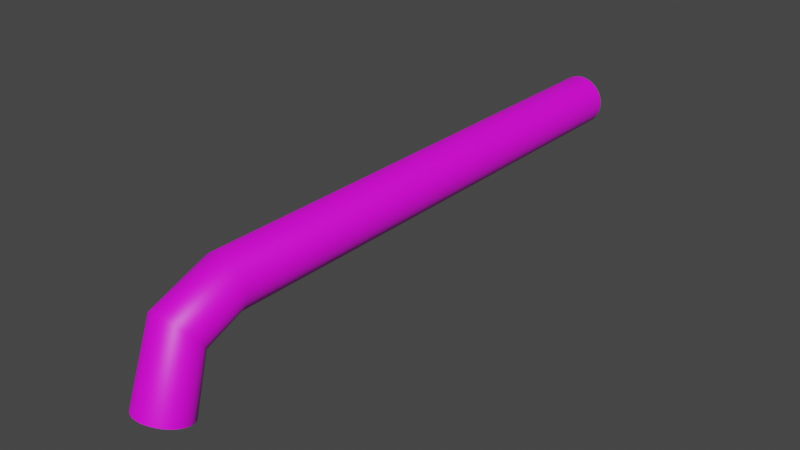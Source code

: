 # Source: battle_background.blend  (saved by Blender 3.4.6; exported with 4.5.12 LTS)
import bpy
from mathutils import Matrix  # noqa: F401  (used for matrix-valued properties, if any)

bpy.ops.wm.read_factory_settings(use_empty=True)
scene = bpy.context.scene
scene.name = 'Scene'

# ---- collections
col_collection = bpy.data.collections.new('Collection'); scene.collection.children.link(col_collection)

# ---- images (referenced by path relative to the original .blend; pixels are not part of the script)
import os
ASSET_DIR = os.environ.get("B2B_ASSET_DIR", "")  # directory of the original .blend (textures are referenced by path, not embedded)
HERE = os.path.dirname(os.path.abspath(__file__))  # packed textures are extracted next to this script under _unpacked/

def load_image(name, relpath, width, height, colorspace="sRGB"):
    """Load a texture the original file referenced (path relative to the .blend, or extracted next to this script)."""
    p = next((c for c in (os.path.join(HERE, relpath), os.path.join(ASSET_DIR, relpath)) if relpath and os.path.exists(c)), "")
    if p:
        img = bpy.data.images.load(p, check_existing=True)
        img.name = name
    else:  # same state as the original file: an image datablock whose file is absent (Cycles renders it pink)
        img = bpy.data.images.new(name, width, height)
        img.source = "FILE"
        img.filepath = "//" + (relpath or name)
    img.colorspace_settings.name = colorspace
    return img
img_battle_background_png = load_image('battle_background.png', 'battle_background.png', 1024, 1024, 'sRGB')

# ---- materials (node trees are filled in below, after node groups)
mat_material_001 = bpy.data.materials.new('Material.001')
mat_material_001.use_transparent_shadow = False

# ---- material node trees
mat_material_001.use_nodes = True; mat_material_001.node_tree.nodes.clear()
_N = mat_material_001.node_tree.nodes; _L = mat_material_001.node_tree.links
n0 = _N.new('ShaderNodeBsdfPrincipled'); n0.name = 'Principled BSDF'; n0.location = (10, 300)
n0.distribution = 'GGX'
n0.subsurface_method = 'RANDOM_WALK_SKIN'
n0.inputs[3].default_value = 1.45
n0.inputs[27].default_value = (0.0, 0.0, 0.0, 1.0)
n0.inputs[28].default_value = 1.0
n1 = _N.new('ShaderNodeOutputMaterial'); n1.name = 'Material Output'; n1.location = (300, 300)
n2 = _N.new('ShaderNodeTexImage'); n2.name = 'Image Texture'; n2.location = (-280, 280)
n2.image = img_battle_background_png
_L.new(n0.outputs[0], n1.inputs[0])
_L.new(n2.outputs[0], n0.inputs[0])
n1.is_active_output = True

# ---- world
world_world = bpy.data.worlds.new('World'); scene.world = world_world
world_world.use_nodes = True; world_world.node_tree.nodes.clear()
_N = world_world.node_tree.nodes; _L = world_world.node_tree.links
n0 = _N.new('ShaderNodeOutputWorld'); n0.name = 'World Output'; n0.location = (300, 300)
n1 = _N.new('ShaderNodeBackground'); n1.name = 'Background'; n1.location = (10, 300)
n1.inputs[0].default_value = (0.05088, 0.05088, 0.05088, 1.0)
_L.new(n1.outputs[0], n0.inputs[0])
n0.is_active_output = True
world_world.color = (0.05088, 0.05088, 0.05088)
world_world.use_sun_shadow = False
world_world.sun_shadow_jitter_overblur = 0.0

# ---- meshes
me_cylinder = bpy.data.meshes.new('Cylinder')
me_cylinder.from_pydata([(0.0, 1.0, 0.0), (0.0, 1.0, 20.0), (0.1951, 0.9808, 0.0), (0.1951, 0.9808, 20.0), (0.3827, 0.9239, 0.0), (0.3827, 0.9239, 20.0), (0.5556, 0.8315, 0.0), (0.5556, 0.8315, 20.0), (0.7071, 0.7071, 0.0), (0.7071, 0.7071, 20.0), (0.8315, 0.5556, 0.0), (0.8315, 0.5556, 20.0), (0.9239, 0.3827, 0.0), (0.9239, 0.3827, 20.0), (0.9808, 0.1951, 0.0), (0.9808, 0.1951, 20.0), (1.0, 0.0, 0.0), (1.0, 0.0, 20.0), (0.9808, -0.1951, 0.0), (0.9808, -0.1951, 20.0), (0.9239, -0.3827, 0.0), (0.9239, -0.3827, 20.0), (0.8315, -0.5556, 0.0), (0.8315, -0.5556, 20.0), (0.7071, -0.7071, 5.96e-08), (0.7071, -0.7071, 20.0), (0.5556, -0.8315, 5.96e-08), (0.5556, -0.8315, 20.0), (0.3827, -0.9239, 5.96e-08), (0.3827, -0.9239, 20.0), (0.1951, -0.9808, 5.96e-08), (0.1951, -0.9808, 20.0), (0.0, -1.0, 5.96e-08), (0.0, -1.0, 20.0), (-0.1951, -0.9808, 5.96e-08), (-0.1951, -0.9808, 20.0), (-0.3827, -0.9239, 5.96e-08), (-0.3827, -0.9239, 20.0), (-0.5556, -0.8315, 5.96e-08), (-0.5556, -0.8315, 20.0), (-0.7071, -0.7071, 5.96e-08), (-0.7071, -0.7071, 20.0), (-0.8315, -0.5556, 0.0), (-0.8315, -0.5556, 20.0), (-0.9239, -0.3827, 0.0), (-0.9239, -0.3827, 20.0), (-0.9808, -0.1951, 0.0), (-0.9808, -0.1951, 20.0), (-1.0, 0.0, 0.0), (-1.0, 0.0, 20.0), (-0.9808, 0.1951, 0.0), (-0.9808, 0.1951, 20.0), (-0.9239, 0.3827, 0.0), (-0.9239, 0.3827, 20.0), (-0.8315, 0.5556, 0.0), (-0.8315, 0.5556, 20.0), (-0.7071, 0.7071, 0.0), (-0.7071, 0.7071, 20.0), (-0.5556, 0.8315, 0.0), (-0.5556, 0.8315, 20.0), (-0.3827, 0.9239, 0.0), (-0.3827, 0.9239, 20.0), (-0.1951, 0.9808, 0.0), (-0.1951, 0.9808, 20.0), (-1.692e-16, 0.02636, 22.49), (0.1951, 0.01121, 22.48), (0.3827, -0.03364, 22.45), (0.5556, -0.1065, 22.39), (0.7071, -0.2045, 22.31), (0.8315, -0.3239, 22.22), (0.9239, -0.4602, 22.11), (0.9808, -0.608, 22.0), (1.0, -0.7618, 21.88), (0.9808, -0.9156, 21.76), (0.9239, -1.063, 21.64), (0.8315, -1.2, 21.54), (0.7071, -1.319, 21.44), (0.5556, -1.417, 21.37), (0.3827, -1.49, 21.31), (0.1951, -1.535, 21.28), (-1.692e-16, -1.55, 21.26), (-0.1951, -1.535, 21.28), (-0.3827, -1.49, 21.31), (-0.5556, -1.417, 21.37), (-0.7071, -1.319, 21.44), (-0.8315, -1.2, 21.54), (-0.9239, -1.063, 21.64), (-0.9808, -0.9156, 21.76), (-1.0, -0.7618, 21.88), (-0.9808, -0.608, 22.0), (-0.9239, -0.4602, 22.11), (-0.8315, -0.3239, 22.22), (-0.7071, -0.2045, 22.31), (-0.5556, -0.1065, 22.39), (-0.3827, -0.03364, 22.45), (-0.1951, 0.01121, 22.48), (-1.057e-15, -2.973, 23.64), (0.1951, -2.978, 23.63), (0.3827, -2.996, 23.57), (0.5556, -3.024, 23.48), (0.7071, -3.061, 23.37), (0.8315, -3.107, 23.22), (0.9239, -3.16, 23.06), (0.9808, -3.217, 22.88), (1.0, -3.276, 22.69), (0.9808, -3.335, 22.51), (0.9239, -3.392, 22.33), (0.8315, -3.444, 22.16), (0.7071, -3.49, 22.02), (0.5556, -3.528, 21.9), (0.3827, -3.556, 21.81), (0.1951, -3.573, 21.76), (-1.057e-15, -3.579, 21.74), (-0.1951, -3.573, 21.76), (-0.3827, -3.556, 21.81), (-0.5556, -3.528, 21.9), (-0.7071, -3.49, 22.02), (-0.8315, -3.444, 22.16), (-0.9239, -3.392, 22.33), (-0.9808, -3.335, 22.51), (-1.0, -3.276, 22.69), (-0.9808, -3.217, 22.88), (-0.9239, -3.16, 23.06), (-0.8315, -3.107, 23.22), (-0.7071, -3.061, 23.37), (-0.5556, -3.024, 23.48), (-0.3827, -2.996, 23.57), (-0.1951, -2.978, 23.63)], [], [(0, 2, 3, 1), (2, 4, 5, 3), (4, 6, 7, 5), (6, 8, 9, 7), (8, 10, 11, 9), (10, 12, 13, 11), (12, 14, 15, 13), (14, 16, 17, 15), (16, 18, 19, 17), (18, 20, 21, 19), (20, 22, 23, 21), (22, 24, 25, 23), (24, 26, 27, 25), (26, 28, 29, 27), (28, 30, 31, 29), (30, 32, 33, 31), (32, 34, 35, 33), (34, 36, 37, 35), (36, 38, 39, 37), (38, 40, 41, 39), (40, 42, 43, 41), (42, 44, 45, 43), (44, 46, 47, 45), (46, 48, 49, 47), (48, 50, 51, 49), (50, 52, 53, 51), (52, 54, 55, 53), (54, 56, 57, 55), (56, 58, 59, 57), (58, 60, 61, 59), (60, 62, 63, 61), (62, 0, 1, 63), (31, 33, 80, 79), (49, 51, 89, 88), (5, 7, 67, 66), (23, 25, 76, 75), (41, 43, 85, 84), (59, 61, 94, 93), (15, 17, 72, 71), (33, 35, 81, 80), (51, 53, 90, 89), (7, 9, 68, 67), (25, 27, 77, 76), (43, 45, 86, 85), (61, 63, 95, 94), (17, 19, 73, 72), (35, 37, 82, 81), (53, 55, 91, 90), (9, 11, 69, 68), (27, 29, 78, 77), (45, 47, 87, 86), (1, 3, 65, 64), (63, 1, 64, 95), (19, 21, 74, 73), (37, 39, 83, 82), (55, 57, 92, 91), (11, 13, 70, 69), (29, 31, 79, 78), (47, 49, 88, 87), (3, 5, 66, 65), (21, 23, 75, 74), (39, 41, 84, 83), (57, 59, 93, 92), (13, 15, 71, 70), (82, 83, 115, 114), (69, 70, 102, 101), (83, 84, 116, 115), (70, 71, 103, 102), (84, 85, 117, 116), (71, 72, 104, 103), (85, 86, 118, 117), (72, 73, 105, 104), (86, 87, 119, 118), (73, 74, 106, 105), (87, 88, 120, 119), (74, 75, 107, 106), (88, 89, 121, 120), (75, 76, 108, 107), (89, 90, 122, 121), (76, 77, 109, 108), (90, 91, 123, 122), (77, 78, 110, 109), (64, 65, 97, 96), (91, 92, 124, 123), (78, 79, 111, 110), (65, 66, 98, 97), (92, 93, 125, 124), (79, 80, 112, 111), (66, 67, 99, 98), (93, 94, 126, 125), (80, 81, 113, 112), (67, 68, 100, 99), (94, 95, 127, 126), (81, 82, 114, 113), (68, 69, 101, 100), (95, 64, 96, 127)])
me_cylinder.polygons.foreach_set('use_smooth', [True] * 96)
_uv = me_cylinder.uv_layers.new(name='UVMap')
_uv.uv.foreach_set('vector', [1.997, 0.001715, 1.903, 0.001715, 1.903, 1.498, 1.997, 1.498, 1.903, 0.001715, 1.809, 0.001715, 1.809, 1.498, 1.903, 1.498, 1.809, 0.001715, 1.716, 0.001715, 1.716, 1.498, 1.809, 1.498, 1.716, 0.001715, 1.622, 0.001715, 1.622, 1.498, 1.716, 1.498, 1.622, 0.001715, 1.529, 0.001715, 1.529, 1.498, 1.622, 1.498, 1.529, 0.001715, 1.435, 0.001715, 1.435, 1.498, 1.529, 1.498, 1.435, 0.001715, 1.342, 0.001715, 1.342, 1.498, 1.435, 1.498, 1.342, 0.001715, 1.248, 0.001715, 1.248, 1.498, 1.342, 1.498, 1.248, 0.001715, 1.155, 0.001715, 1.155, 1.498, 1.248, 1.498, 1.155, 0.001715, 1.061, 0.001715, 1.061, 1.498, 1.155, 1.498, 1.061, 0.001715, 0.9677, 0.001715, 0.9677, 1.498, 1.061, 1.498, 0.9677, 0.001715, 0.8741, 0.001715, 0.8741, 1.498, 0.9677, 1.498, 0.8741, 0.001715, 0.7806, 0.001715, 0.7806, 1.498, 0.8741, 1.498, 0.7806, 0.001715, 0.6871, 0.001715, 0.6871, 1.498, 0.7806, 1.498, 0.6871, 0.001715, 0.5935, 0.001715, 0.5935, 1.498, 0.6871, 1.498, 0.5935, 0.001715, 0.5, 0.001715, 0.5, 1.498, 0.5935, 1.498, 0.5, 0.001715, 0.4065, 0.001715, 0.4065, 1.498, 0.5, 1.498, 0.4065, 0.001715, 0.3129, 0.001715, 0.3129, 1.498, 0.4065, 1.498, 0.3129, 0.001715, 0.2194, 0.001715, 0.2194, 1.498, 0.3129, 1.498, 0.2194, 0.001715, 0.1259, 0.001715, 0.1259, 1.498, 0.2194, 1.498, 0.1259, 0.001715, 0.03232, 0.001715, 0.03232, 1.498, 0.1259, 1.498, 0.03232, 0.001715, -0.06121, 0.001715, -0.06121, 1.498, 0.03232, 1.498, -0.06121, 0.001715, -0.1547, 0.001715, -0.1547, 1.498, -0.06121, 1.498, -0.1547, 0.001715, -0.2483, 0.001715, -0.2483, 1.498, -0.1547, 1.498, -0.2483, 0.001715, -0.3418, 0.001715, -0.3418, 1.498, -0.2483, 1.498, -0.3418, 0.001715, -0.4354, 0.001715, -0.4354, 1.498, -0.3418, 1.498, -0.4354, 0.001715, -0.5289, 0.001715, -0.5289, 1.498, -0.4354, 1.498, -0.5289, 0.001715, -0.6224, 0.001715, -0.6224, 1.498, -0.5289, 1.498, -0.6224, 0.001715, -0.716, 0.001715, -0.716, 1.498, -0.6224, 1.498, -0.716, 0.001715, -0.8095, 0.001715, -0.8095, 1.498, -0.716, 1.498, -0.8095, 0.001715, -0.903, 0.001715, -0.903, 1.498, -0.8095, 1.498, -0.903, 0.001715, -0.9966, 0.001715, -0.9966, 1.498, -0.903, 1.498, 0.5935, 1.498, 0.5, 1.498, 0.5, 1.498, 0.5935, 1.498, -0.2483, 1.498, -0.3418, 1.498, -0.3418, 1.498, -0.2483, 1.498, 1.809, 1.498, 1.716, 1.498, 1.716, 1.498, 1.809, 1.498, 0.9677, 1.498, 0.8741, 1.498, 0.8741, 1.498, 0.9677, 1.498, 0.1259, 1.498, 0.03232, 1.498, 0.03232, 1.498, 0.1259, 1.498, -0.716, 1.498, -0.8095, 1.498, -0.8095, 1.498, -0.716, 1.498, 1.342, 1.498, 1.248, 1.498, 1.248, 1.498, 1.342, 1.498, 0.5, 1.498, 0.4065, 1.498, 0.4065, 1.498, 0.5, 1.498, -0.3418, 1.498, -0.4354, 1.498, -0.4354, 1.498, -0.3418, 1.498, 1.716, 1.498, 1.622, 1.498, 1.622, 1.498, 1.716, 1.498, 0.8741, 1.498, 0.7806, 1.498, 0.7806, 1.498, 0.8741, 1.498, 0.03232, 1.498, -0.06121, 1.498, -0.06121, 1.498, 0.03232, 1.498, -0.8095, 1.498, -0.903, 1.498, -0.903, 1.498, -0.8095, 1.498, 1.248, 1.498, 1.155, 1.498, 1.155, 1.498, 1.248, 1.498, 0.4065, 1.498, 0.3129, 1.498, 0.3129, 1.498, 0.4065, 1.498, -0.4354, 1.498, -0.5289, 1.498, -0.5289, 1.498, -0.4354, 1.498, 1.622, 1.498, 1.529, 1.498, 1.529, 1.498, 1.622, 1.498, 0.7806, 1.498, 0.6871, 1.498, 0.6871, 1.498, 0.7806, 1.498, -0.06121, 1.498, -0.1547, 1.498, -0.1547, 1.498, -0.06121, 1.498, 1.997, 1.498, 1.903, 1.498, 1.903, 1.498, 1.997, 1.498, -0.903, 1.498, -0.9966, 1.498, -0.9966, 1.498, -0.903, 1.498, 1.155, 1.498, 1.061, 1.498, 1.061, 1.498, 1.155, 1.498, 0.3129, 1.498, 0.2194, 1.498, 0.2194, 1.498, 0.3129, 1.498, -0.5289, 1.498, -0.6224, 1.498, -0.6224, 1.498, -0.5289, 1.498, 1.529, 1.498, 1.435, 1.498, 1.435, 1.498, 1.529, 1.498, 0.6871, 1.498, 0.5935, 1.498, 0.5935, 1.498, 0.6871, 1.498, -0.1547, 1.498, -0.2483, 1.498, -0.2483, 1.498, -0.1547, 1.498, 1.903, 1.498, 1.809, 1.498, 1.809, 1.498, 1.903, 1.498, 1.061, 1.498, 0.9677, 1.498, 0.9677, 1.498, 1.061, 1.498, 0.2194, 1.498, 0.1259, 1.498, 0.1259, 1.498, 0.2194, 1.498, -0.6224, 1.498, -0.716, 1.498, -0.716, 1.498, -0.6224, 1.498, 1.435, 1.498, 1.342, 1.498, 1.342, 1.498, 1.435, 1.498, 0.3129, 1.498, 0.2194, 1.498, 0.2194, 1.498, 0.3129, 1.498, 1.529, 1.498, 1.435, 1.498, 1.435, 1.498, 1.529, 1.498, 0.2194, 1.498, 0.1259, 1.498, 0.1259, 1.498, 0.2194, 1.498, 1.435, 1.498, 1.342, 1.498, 1.342, 1.498, 1.435, 1.498, 0.1259, 1.498, 0.03232, 1.498, 0.03232, 1.498, 0.1259, 1.498, 1.342, 1.498, 1.248, 1.498, 1.248, 1.498, 1.342, 1.498, 0.03232, 1.498, -0.06121, 1.498, -0.06121, 1.498, 0.03232, 1.498, 1.248, 1.498, 1.155, 1.498, 1.155, 1.498, 1.248, 1.498, -0.06121, 1.498, -0.1547, 1.498, -0.1547, 1.498, -0.06121, 1.498, 1.155, 1.498, 1.061, 1.498, 1.061, 1.498, 1.155, 1.498, -0.1547, 1.498, -0.2483, 1.498, -0.2483, 1.498, -0.1547, 1.498, 1.061, 1.498, 0.9677, 1.498, 0.9677, 1.498, 1.061, 1.498, -0.2483, 1.498, -0.3418, 1.498, -0.3418, 1.498, -0.2483, 1.498, 0.9677, 1.498, 0.8741, 1.498, 0.8741, 1.498, 0.9677, 1.498, -0.3418, 1.498, -0.4354, 1.498, -0.4354, 1.498, -0.3418, 1.498, 0.8741, 1.498, 0.7806, 1.498, 0.7806, 1.498, 0.8741, 1.498, -0.4354, 1.498, -0.5289, 1.498, -0.5289, 1.498, -0.4354, 1.498, 0.7806, 1.498, 0.6871, 1.498, 0.6871, 1.498, 0.7806, 1.498, 1.997, 1.498, 1.903, 1.498, 1.903, 1.498, 1.997, 1.498, -0.5289, 1.498, -0.6224, 1.498, -0.6224, 1.498, -0.5289, 1.498, 0.6871, 1.498, 0.5935, 1.498, 0.5935, 1.498, 0.6871, 1.498, 1.903, 1.498, 1.809, 1.498, 1.809, 1.498, 1.903, 1.498, -0.6224, 1.498, -0.716, 1.498, -0.716, 1.498, -0.6224, 1.498, 0.5935, 1.498, 0.5, 1.498, 0.5, 1.498, 0.5935, 1.498, 1.809, 1.498, 1.716, 1.498, 1.716, 1.498, 1.809, 1.498, -0.716, 1.498, -0.8095, 1.498, -0.8095, 1.498, -0.716, 1.498, 0.5, 1.498, 0.4065, 1.498, 0.4065, 1.498, 0.5, 1.498, 1.716, 1.498, 1.622, 1.498, 1.622, 1.498, 1.716, 1.498, -0.8095, 1.498, -0.903, 1.498, -0.903, 1.498, -0.8095, 1.498, 0.4065, 1.498, 0.3129, 1.498, 0.3129, 1.498, 0.4065, 1.498, 1.622, 1.498, 1.529, 1.498, 1.529, 1.498, 1.622, 1.498, -0.903, 1.498, -0.9966, 1.498, -0.9966, 1.498, -0.903, 1.498])
me_cylinder.materials.append(mat_material_001)
me_cylinder.update()

# ---- objects
ob_cylinder = bpy.data.objects.new('Cylinder', me_cylinder)

# ---- transforms, parenting, visibility, modifiers, constraints
ob_cylinder.location = (0.0, 0.0, 0.0)
ob_cylinder.rotation_euler = (1.571, -0.0, 0.0)

# ---- collection membership
col_collection.objects.link(ob_cylinder)

# ---- scene / render settings (as saved in the file)
scene.frame_start = 1; scene.frame_end = 250; scene.frame_set(1)
scene.render.engine = 'BLENDER_EEVEE_NEXT'
scene.cycles.sampling_pattern = 'TABULATED_SOBOL'
scene.cycles.use_light_tree = False
scene.view_settings.view_transform = 'Filmic'
bpy.context.view_layer.update()

# ---- added for rendering (the .blend has no active camera and no usable light): camera, sun
cam_auto = bpy.data.cameras.new('AutoCamera')
cam_auto.lens = 50.0
cam_auto.sensor_width = 36.0
cam_auto.clip_end = 1000.0
ob_auto_camera = bpy.data.objects.new('AutoCamera', cam_auto)
scene.collection.objects.link(ob_auto_camera)
ob_auto_camera.location = (22.3598, -38.654, 16.5983)
ob_auto_camera.rotation_euler = (1.09748, -7.21219e-08, 0.694738)
scene.camera = ob_auto_camera
light_auto_sun = bpy.data.lights.new('AutoSun', 'SUN')
light_auto_sun.energy = 3.0
light_auto_sun.angle = 0.0523599
ob_auto_sun = bpy.data.objects.new('AutoSun', light_auto_sun)
scene.collection.objects.link(ob_auto_sun)
ob_auto_sun.rotation_euler = (0.872665, 0.174533, 0.523599)
bpy.context.view_layer.update()
